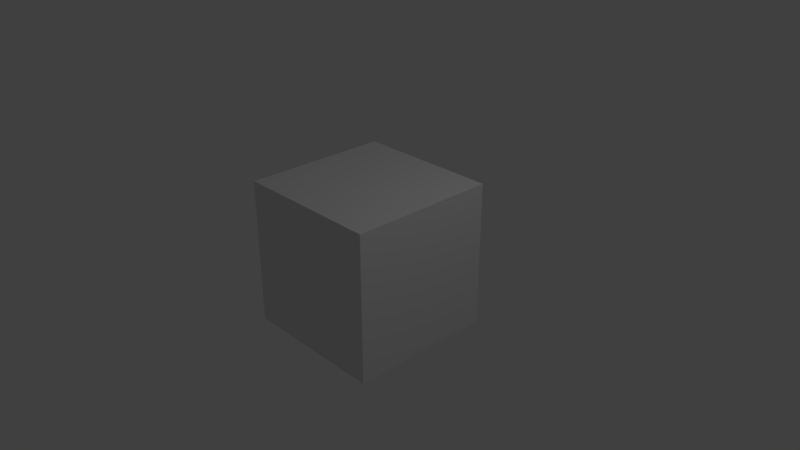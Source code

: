 # Source: suelo.blend  (saved by Blender 2.79.0; exported with 4.5.12 LTS)
import bpy
from mathutils import Matrix  # noqa: F401  (used for matrix-valued properties, if any)

bpy.ops.wm.read_factory_settings(use_empty=True)
scene = bpy.context.scene
scene.name = 'Scene'

# ---- collections
col_collection_1 = bpy.data.collections.new('Collection 1'); scene.collection.children.link(col_collection_1)

# ---- materials (node trees are filled in below, after node groups)
mat_material = bpy.data.materials.new('Material')
mat_material.alpha_threshold = 0.0
mat_material.use_transparent_shadow = False
mat_material.roughness = 0.5
mat_material.line_color = (0.0, 0.0, 0.0, 1.0)

# ---- material node trees

# ---- world
world_world = bpy.data.worlds.new('World'); scene.world = world_world
world_world.color = (0.05088, 0.05088, 0.05088)
world_world.use_sun_shadow = False
world_world.sun_shadow_jitter_overblur = 0.0
world_world.cycles.sampling_method = 'MANUAL'

# ---- cameras
cam_camera = bpy.data.cameras.new('Camera')
cam_camera.clip_end = 100.0
cam_camera.lens = 35.0
cam_camera.sensor_width = 32.0
cam_camera.sensor_height = 18.0
cam_camera.ortho_scale = 7.314
cam_camera.dof.focus_distance = 0.0
cam_camera.dof.aperture_fstop = 128.0

# ---- lights
light_lamp = bpy.data.lights.new('Lamp', 'POINT')
light_lamp.transmission_factor = 0.0
light_lamp.cutoff_distance = 30.0
light_lamp.energy = 100.0
light_lamp.shadow_buffer_clip_start = 1.001
light_lamp.shadow_soft_size = 0.1
light_lamp.shadow_maximum_resolution = 0.006
light_lamp.use_absolute_resolution = True

# ---- meshes
me_cube = bpy.data.meshes.new('Cube')
me_cube.from_pydata([(1.0, 1.0, -1.0), (1.0, -1.0, -1.0), (-1.0, -1.0, -1.0), (-1.0, 1.0, -1.0), (1.0, 1.0, 1.0), (1.0, -1.0, 1.0), (-1.0, -1.0, 1.0), (-1.0, 1.0, 1.0)], [], [(0, 1, 2, 3), (4, 7, 6, 5), (0, 4, 5, 1), (1, 5, 6, 2), (2, 6, 7, 3), (4, 0, 3, 7)])
me_cube.materials.append(mat_material)
me_cube.use_remesh_preserve_volume = False
me_cube.use_remesh_preserve_attributes = False
me_cube.use_mirror_vertex_groups = False
me_cube.update()

# ---- objects
ob_cube = bpy.data.objects.new('Cube', me_cube)
ob_lamp = bpy.data.objects.new('Lamp', light_lamp)
ob_camera = bpy.data.objects.new('Camera', cam_camera)

# ---- transforms, parenting, visibility, modifiers, constraints
ob_cube.location = (0.0, 0.0, 0.0)
ob_cube.lock_rotations_4d = False
ob_cube.empty_display_type = 'ARROWS'
ob_cube.lineart.crease_threshold = 0.0
ob_lamp.location = (4.076, 1.005, 5.904)
ob_lamp.rotation_euler = (0.6503, 0.05522, 1.866)
ob_lamp.lock_rotations_4d = False
ob_lamp.empty_display_type = 'ARROWS'
ob_lamp.color = (0.0, 0.0, 0.0, 0.0)
ob_lamp.lineart.crease_threshold = 0.0
ob_camera.location = (7.481, -6.508, 5.344)
ob_camera.rotation_euler = (1.109, 0.0, 0.8149)
ob_camera.lock_rotations_4d = False
ob_camera.empty_display_type = 'ARROWS'
ob_camera.color = (0.0, 0.0, 0.0, 0.0)
ob_camera.display_type = 'WIRE'
ob_camera.lineart.crease_threshold = 0.0

# ---- collection membership
col_collection_1.objects.link(ob_cube)
col_collection_1.objects.link(ob_lamp)
col_collection_1.objects.link(ob_camera)

# ---- scene / render settings (as saved in the file)
scene.camera = ob_camera
scene.frame_start = 1; scene.frame_end = 250; scene.frame_set(1)
scene.render.engine = 'BLENDER_EEVEE_NEXT'
scene.render.resolution_percentage = 50
scene.render.dither_intensity = 0.0
scene.cycles.use_denoising = False
scene.cycles.samples = 128
scene.cycles.sampling_pattern = 'TABULATED_SOBOL'
scene.cycles.use_adaptive_sampling = False
scene.cycles.use_light_tree = False
scene.cycles.blur_glossy = 0.0
scene.cycles.sample_clamp_indirect = 0.0
scene.view_settings.view_transform = 'Standard'
bpy.context.view_layer.update()
